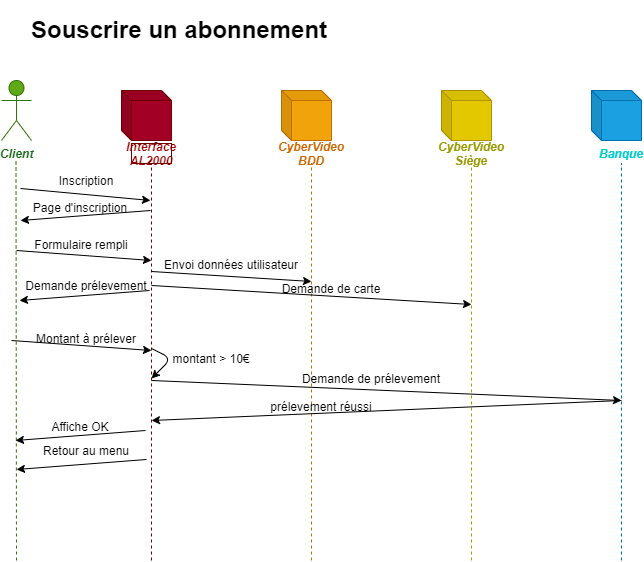

The diagram above was exported from draw.io. Its source (the exported page's mxGraphModel, read from the mxfile embedded in the PNG):
<mxGraphModel dx="640" dy="612" grid="1" gridSize="10" guides="1" tooltips="1" connect="1" arrows="1" fold="1" page="1" pageScale="1" pageWidth="827" pageHeight="1169" math="0" shadow="0">
  <root>
    <mxCell id="0" />
    <mxCell id="1" parent="0" />
    <mxCell id="2" value="Formulaire rempli" style="text;html=1;strokeColor=none;fillColor=none;align=center;verticalAlign=middle;whiteSpace=wrap;rounded=0;" parent="1" vertex="1">
      <mxGeometry x="80" y="234" width="140" height="20" as="geometry" />
    </mxCell>
    <mxCell id="3" value="&lt;h1&gt;Souscrire un abonnement&lt;/h1&gt;" style="text;html=1;strokeColor=none;fillColor=none;spacing=5;spacingTop=-20;whiteSpace=wrap;overflow=hidden;rounded=0;" parent="1" vertex="1">
      <mxGeometry x="95" y="10" width="415" height="50" as="geometry" />
    </mxCell>
    <mxCell id="4" value="Client" style="shape=umlActor;verticalLabelPosition=bottom;verticalAlign=top;html=1;outlineConnect=0;fontStyle=3;fillColor=#60a917;strokeColor=#2D7600;fontColor=#156915;" parent="1" vertex="1">
      <mxGeometry x="70" y="80" width="30" height="60" as="geometry" />
    </mxCell>
    <mxCell id="5" value="" style="shape=cube;whiteSpace=wrap;html=1;boundedLbl=1;backgroundOutline=1;darkOpacity=0.05;darkOpacity2=0.1;size=10;fontStyle=3;fillColor=#a20025;strokeColor=#6F0000;fontColor=#ffffff;" parent="1" vertex="1">
      <mxGeometry x="190" y="90" width="50" height="50" as="geometry" />
    </mxCell>
    <mxCell id="6" value="Interface&lt;br&gt;AL2000" style="text;html=1;strokeColor=#6F0000;align=center;verticalAlign=middle;whiteSpace=wrap;rounded=0;fontStyle=3;fontColor=#990000;" parent="1" vertex="1">
      <mxGeometry x="200" y="143" width="40" height="20" as="geometry" />
    </mxCell>
    <mxCell id="7" value="" style="endArrow=none;dashed=1;html=1;fillColor=#60a917;strokeColor=#2D7600;" parent="1" edge="1">
      <mxGeometry width="50" height="50" relative="1" as="geometry">
        <mxPoint x="85" y="560" as="sourcePoint" />
        <mxPoint x="84.5" y="160" as="targetPoint" />
      </mxGeometry>
    </mxCell>
    <mxCell id="8" value="" style="endArrow=none;dashed=1;html=1;entryX=0.5;entryY=1;entryDx=0;entryDy=0;fillColor=#a20025;strokeColor=#6F0000;" parent="1" target="6" edge="1">
      <mxGeometry width="50" height="50" relative="1" as="geometry">
        <mxPoint x="220" y="560" as="sourcePoint" />
        <mxPoint x="219.5" y="170" as="targetPoint" />
      </mxGeometry>
    </mxCell>
    <mxCell id="9" value="" style="endArrow=classic;html=1;" parent="1" edge="1">
      <mxGeometry width="50" height="50" relative="1" as="geometry">
        <mxPoint x="89" y="188" as="sourcePoint" />
        <mxPoint x="219" y="200" as="targetPoint" />
      </mxGeometry>
    </mxCell>
    <mxCell id="10" value="" style="shape=cube;whiteSpace=wrap;html=1;boundedLbl=1;backgroundOutline=1;darkOpacity=0.05;darkOpacity2=0.1;size=10;fillColor=#f0a30a;strokeColor=#BD7000;fontColor=#ffffff;" parent="1" vertex="1">
      <mxGeometry x="350" y="90" width="50" height="50" as="geometry" />
    </mxCell>
    <mxCell id="11" value="CyberVideo BDD" style="text;html=1;strokeColor=none;fillColor=none;align=center;verticalAlign=middle;whiteSpace=wrap;rounded=0;fontStyle=3;fontColor=#CC6600;" parent="1" vertex="1">
      <mxGeometry x="360" y="143" width="40" height="20" as="geometry" />
    </mxCell>
    <mxCell id="12" value="" style="endArrow=none;dashed=1;html=1;entryX=0.5;entryY=1;entryDx=0;entryDy=0;fillColor=#f0a30a;strokeColor=#BD7000;" parent="1" target="11" edge="1">
      <mxGeometry width="50" height="50" relative="1" as="geometry">
        <mxPoint x="380" y="560" as="sourcePoint" />
        <mxPoint x="380" y="190" as="targetPoint" />
      </mxGeometry>
    </mxCell>
    <mxCell id="13" value="Inscription" style="text;html=1;strokeColor=none;fillColor=none;align=center;verticalAlign=middle;whiteSpace=wrap;rounded=0;" parent="1" vertex="1">
      <mxGeometry x="120" y="170" width="70" height="20" as="geometry" />
    </mxCell>
    <mxCell id="14" value="" style="endArrow=classic;html=1;" parent="1" edge="1">
      <mxGeometry width="50" height="50" relative="1" as="geometry">
        <mxPoint x="220" y="271" as="sourcePoint" />
        <mxPoint x="380" y="281" as="targetPoint" />
      </mxGeometry>
    </mxCell>
    <mxCell id="18" value="" style="endArrow=classic;html=1;fontColor=#CC6600;" parent="1" edge="1">
      <mxGeometry width="50" height="50" relative="1" as="geometry">
        <mxPoint x="85" y="250" as="sourcePoint" />
        <mxPoint x="220" y="260" as="targetPoint" />
      </mxGeometry>
    </mxCell>
    <mxCell id="19" value="" style="endArrow=classic;html=1;fontColor=#CC6600;" parent="1" edge="1">
      <mxGeometry width="50" height="50" relative="1" as="geometry">
        <mxPoint x="218" y="290" as="sourcePoint" />
        <mxPoint x="88" y="300" as="targetPoint" />
      </mxGeometry>
    </mxCell>
    <mxCell id="20" value="" style="endArrow=classic;html=1;fontColor=#CC6600;" parent="1" edge="1">
      <mxGeometry width="50" height="50" relative="1" as="geometry">
        <mxPoint x="219" y="210" as="sourcePoint" />
        <mxPoint x="89" y="220" as="targetPoint" />
      </mxGeometry>
    </mxCell>
    <mxCell id="22" value="Demande prélevement" style="text;html=1;strokeColor=none;fillColor=none;align=center;verticalAlign=middle;whiteSpace=wrap;rounded=0;" parent="1" vertex="1">
      <mxGeometry x="90" y="275" width="130" height="20" as="geometry" />
    </mxCell>
    <mxCell id="23" value="" style="endArrow=classic;html=1;fontColor=#CC6600;" parent="1" edge="1">
      <mxGeometry width="50" height="50" relative="1" as="geometry">
        <mxPoint x="80" y="340" as="sourcePoint" />
        <mxPoint x="220" y="350" as="targetPoint" />
      </mxGeometry>
    </mxCell>
    <mxCell id="24" value="Montant à prélever" style="text;html=1;strokeColor=none;fillColor=none;align=center;verticalAlign=middle;whiteSpace=wrap;rounded=0;" parent="1" vertex="1">
      <mxGeometry x="100" y="328" width="110" height="20" as="geometry" />
    </mxCell>
    <mxCell id="33" value="" style="endArrow=classic;html=1;fontColor=#CC6600;" parent="1" edge="1">
      <mxGeometry width="50" height="50" relative="1" as="geometry">
        <mxPoint x="220" y="348" as="sourcePoint" />
        <mxPoint x="220" y="378" as="targetPoint" />
        <Array as="points">
          <mxPoint x="240" y="358" />
        </Array>
      </mxGeometry>
    </mxCell>
    <mxCell id="35" value="" style="endArrow=classic;html=1;fontColor=#CC6600;" parent="1" edge="1">
      <mxGeometry width="50" height="50" relative="1" as="geometry">
        <mxPoint x="220" y="380" as="sourcePoint" />
        <mxPoint x="690" y="400" as="targetPoint" />
      </mxGeometry>
    </mxCell>
    <mxCell id="37" value="" style="endArrow=classic;html=1;fontColor=#CC6600;" parent="1" edge="1">
      <mxGeometry width="50" height="50" relative="1" as="geometry">
        <mxPoint x="214" y="430" as="sourcePoint" />
        <mxPoint x="84" y="440" as="targetPoint" />
      </mxGeometry>
    </mxCell>
    <mxCell id="38" value="" style="endArrow=classic;html=1;fontColor=#CC6600;" parent="1" edge="1">
      <mxGeometry width="50" height="50" relative="1" as="geometry">
        <mxPoint x="215" y="459" as="sourcePoint" />
        <mxPoint x="85" y="469" as="targetPoint" />
      </mxGeometry>
    </mxCell>
    <mxCell id="39" value="Affiche OK" style="text;html=1;strokeColor=none;fillColor=none;align=center;verticalAlign=middle;whiteSpace=wrap;rounded=0;" parent="1" vertex="1">
      <mxGeometry x="94" y="416" width="110" height="20" as="geometry" />
    </mxCell>
    <mxCell id="40" value="Retour au menu" style="text;html=1;strokeColor=none;fillColor=none;align=center;verticalAlign=middle;whiteSpace=wrap;rounded=0;" parent="1" vertex="1">
      <mxGeometry x="100" y="440" width="110" height="20" as="geometry" />
    </mxCell>
    <mxCell id="42" value="montant &amp;gt; 10€" style="text;html=1;strokeColor=none;fillColor=none;align=center;verticalAlign=middle;whiteSpace=wrap;rounded=0;" parent="1" vertex="1">
      <mxGeometry x="210" y="348" width="140" height="20" as="geometry" />
    </mxCell>
    <mxCell id="43" value="" style="shape=cube;whiteSpace=wrap;html=1;boundedLbl=1;backgroundOutline=1;darkOpacity=0.05;darkOpacity2=0.1;size=10;fillColor=#e3c800;strokeColor=#B09500;fontColor=#ffffff;" parent="1" vertex="1">
      <mxGeometry x="510" y="90" width="50" height="50" as="geometry" />
    </mxCell>
    <mxCell id="44" value="CyberVideo Siège" style="text;html=1;strokeColor=none;fillColor=none;align=center;verticalAlign=middle;whiteSpace=wrap;rounded=0;fontStyle=3;fontColor=#999900;" parent="1" vertex="1">
      <mxGeometry x="520" y="143" width="40" height="20" as="geometry" />
    </mxCell>
    <mxCell id="45" value="" style="endArrow=none;dashed=1;html=1;entryX=0.5;entryY=1;entryDx=0;entryDy=0;fillColor=#e3c800;strokeColor=#B09500;" parent="1" target="44" edge="1">
      <mxGeometry width="50" height="50" relative="1" as="geometry">
        <mxPoint x="540" y="560" as="sourcePoint" />
        <mxPoint x="540" y="190" as="targetPoint" />
      </mxGeometry>
    </mxCell>
    <mxCell id="46" value="" style="shape=cube;whiteSpace=wrap;html=1;boundedLbl=1;backgroundOutline=1;darkOpacity=0.05;darkOpacity2=0.1;size=10;fillColor=#1ba1e2;strokeColor=#006EAF;fontColor=#ffffff;" parent="1" vertex="1">
      <mxGeometry x="660" y="90" width="50" height="50" as="geometry" />
    </mxCell>
    <mxCell id="47" value="Banque" style="text;html=1;strokeColor=none;fillColor=none;align=center;verticalAlign=middle;whiteSpace=wrap;rounded=0;fontStyle=3;fontColor=#00CCCC;" parent="1" vertex="1">
      <mxGeometry x="670" y="143" width="40" height="20" as="geometry" />
    </mxCell>
    <mxCell id="48" value="" style="endArrow=none;dashed=1;html=1;entryX=0.5;entryY=1;entryDx=0;entryDy=0;fillColor=#1ba1e2;strokeColor=#006EAF;" parent="1" target="47" edge="1">
      <mxGeometry width="50" height="50" relative="1" as="geometry">
        <mxPoint x="690" y="560" as="sourcePoint" />
        <mxPoint x="690" y="190" as="targetPoint" />
      </mxGeometry>
    </mxCell>
    <mxCell id="49" value="Page d'inscription" style="text;html=1;strokeColor=none;fillColor=none;align=center;verticalAlign=middle;whiteSpace=wrap;rounded=0;" parent="1" vertex="1">
      <mxGeometry x="99" y="197" width="100" height="20" as="geometry" />
    </mxCell>
    <mxCell id="50" value="Envoi données utilisateur" style="text;html=1;strokeColor=none;fillColor=none;align=center;verticalAlign=middle;whiteSpace=wrap;rounded=0;" parent="1" vertex="1">
      <mxGeometry x="230" y="254" width="140" height="20" as="geometry" />
    </mxCell>
    <mxCell id="51" value="" style="endArrow=classic;html=1;" parent="1" edge="1">
      <mxGeometry width="50" height="50" relative="1" as="geometry">
        <mxPoint x="220" y="285" as="sourcePoint" />
        <mxPoint x="540" y="304" as="targetPoint" />
      </mxGeometry>
    </mxCell>
    <mxCell id="52" value="Demande de carte" style="text;html=1;strokeColor=none;fillColor=none;align=center;verticalAlign=middle;whiteSpace=wrap;rounded=0;" parent="1" vertex="1">
      <mxGeometry x="330" y="278" width="140" height="20" as="geometry" />
    </mxCell>
    <mxCell id="54" value="Demande de prélevement" style="text;html=1;strokeColor=none;fillColor=none;align=center;verticalAlign=middle;whiteSpace=wrap;rounded=0;" parent="1" vertex="1">
      <mxGeometry x="360" y="368" width="160" height="20" as="geometry" />
    </mxCell>
    <mxCell id="55" value="" style="endArrow=classic;html=1;fontColor=#CC6600;" parent="1" edge="1">
      <mxGeometry width="50" height="50" relative="1" as="geometry">
        <mxPoint x="690" y="400" as="sourcePoint" />
        <mxPoint x="220" y="420" as="targetPoint" />
      </mxGeometry>
    </mxCell>
    <mxCell id="56" value="prélevement réussi" style="text;html=1;strokeColor=none;fillColor=none;align=center;verticalAlign=middle;whiteSpace=wrap;rounded=0;" parent="1" vertex="1">
      <mxGeometry x="310" y="396" width="160" height="20" as="geometry" />
    </mxCell>
  </root>
</mxGraphModel>